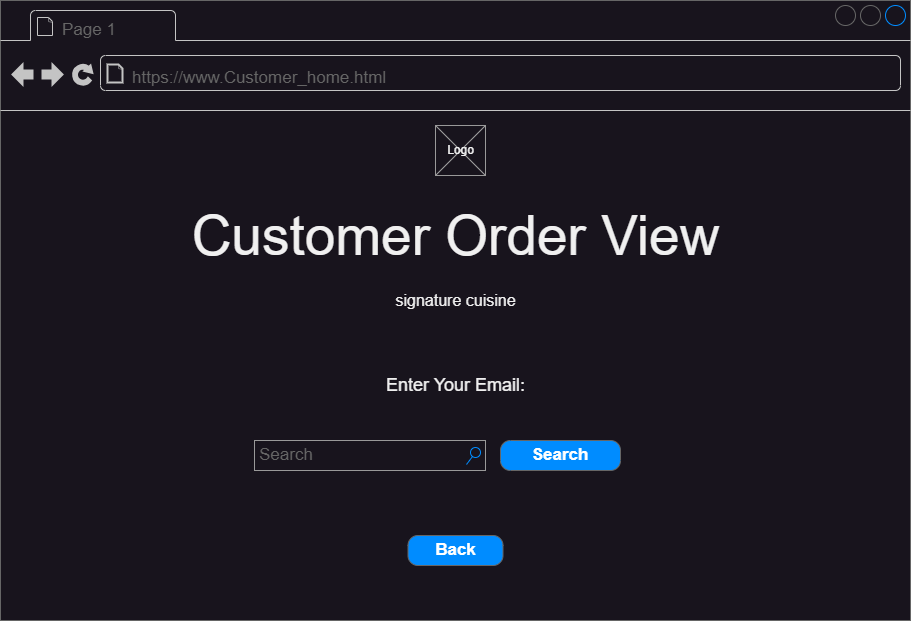

The diagram above was exported from draw.io. Its source (the exported page's mxGraphModel, read from the mxfile embedded in the PNG):
<mxGraphModel dx="1674" dy="836" grid="1" gridSize="10" guides="1" tooltips="1" connect="1" arrows="1" fold="1" page="1" pageScale="1" pageWidth="827" pageHeight="1169" math="0" shadow="0">
  <root>
    <mxCell id="0" />
    <mxCell id="1" parent="0" />
    <mxCell id="8R2meNSlnnWfXJwPKQnz-1" value="" style="strokeWidth=1;shadow=0;dashed=0;align=center;html=1;shape=mxgraph.mockup.containers.browserWindow;rSize=0;strokeColor=#666666;strokeColor2=#008cff;strokeColor3=#c4c4c4;mainText=,;recursiveResize=0;container=0;" vertex="1" parent="1">
      <mxGeometry x="50" y="115" width="910" height="620" as="geometry" />
    </mxCell>
    <mxCell id="8R2meNSlnnWfXJwPKQnz-2" value="Page 1" style="strokeWidth=1;shadow=0;dashed=0;align=center;html=1;shape=mxgraph.mockup.containers.anchor;fontSize=17;fontColor=#666666;align=left;whiteSpace=wrap;" vertex="1" parent="1">
      <mxGeometry x="110" y="132" width="110" height="26" as="geometry" />
    </mxCell>
    <mxCell id="8R2meNSlnnWfXJwPKQnz-3" value="https://www.Customer_home.html" style="strokeWidth=1;shadow=0;dashed=0;align=center;html=1;shape=mxgraph.mockup.containers.anchor;rSize=0;fontSize=17;fontColor=#666666;align=left;" vertex="1" parent="1">
      <mxGeometry x="180" y="180" width="250" height="26" as="geometry" />
    </mxCell>
    <mxCell id="8R2meNSlnnWfXJwPKQnz-88" value="" style="group" vertex="1" connectable="0" parent="1">
      <mxGeometry x="485" y="240" width="50" height="50" as="geometry" />
    </mxCell>
    <mxCell id="8R2meNSlnnWfXJwPKQnz-86" value="" style="verticalLabelPosition=bottom;shadow=0;dashed=0;align=center;html=1;verticalAlign=top;strokeWidth=1;shape=mxgraph.mockup.graphics.simpleIcon;strokeColor=#999999;" vertex="1" parent="8R2meNSlnnWfXJwPKQnz-88">
      <mxGeometry width="50" height="50" as="geometry" />
    </mxCell>
    <mxCell id="8R2meNSlnnWfXJwPKQnz-87" value="Logo" style="text;html=1;align=center;verticalAlign=middle;resizable=0;points=[];autosize=1;strokeColor=none;fillColor=none;" vertex="1" parent="8R2meNSlnnWfXJwPKQnz-88">
      <mxGeometry y="10" width="50" height="30" as="geometry" />
    </mxCell>
    <mxCell id="8R2meNSlnnWfXJwPKQnz-89" value="&lt;font style=&quot;font-size: 55px;&quot;&gt;Customer Order View&lt;/font&gt;" style="text;html=1;align=center;verticalAlign=middle;resizable=0;points=[];autosize=1;strokeColor=none;fillColor=none;" vertex="1" parent="1">
      <mxGeometry x="230" y="310" width="550" height="80" as="geometry" />
    </mxCell>
    <mxCell id="8R2meNSlnnWfXJwPKQnz-146" value="&lt;font size=&quot;3&quot;&gt;signature cuisine&lt;/font&gt;" style="text;html=1;align=center;verticalAlign=middle;resizable=0;points=[];autosize=1;strokeColor=none;fillColor=none;" vertex="1" parent="1">
      <mxGeometry x="435" y="400" width="140" height="30" as="geometry" />
    </mxCell>
    <mxCell id="8R2meNSlnnWfXJwPKQnz-171" value="&lt;font style=&quot;font-size: 18px;&quot;&gt;Enter Your Email:&lt;/font&gt;" style="text;html=1;align=center;verticalAlign=middle;resizable=0;points=[];autosize=1;strokeColor=none;fillColor=none;" vertex="1" parent="1">
      <mxGeometry x="425" y="480" width="160" height="40" as="geometry" />
    </mxCell>
    <mxCell id="8R2meNSlnnWfXJwPKQnz-172" value="Search" style="strokeWidth=1;shadow=0;dashed=0;align=center;html=1;shape=mxgraph.mockup.forms.searchBox;strokeColor=#999999;mainText=;strokeColor2=#008cff;fontColor=#666666;fontSize=17;align=left;spacingLeft=3;whiteSpace=wrap;" vertex="1" parent="1">
      <mxGeometry x="304" y="555" width="231" height="30" as="geometry" />
    </mxCell>
    <mxCell id="8R2meNSlnnWfXJwPKQnz-173" value="Search" style="strokeWidth=1;shadow=0;dashed=0;align=center;html=1;shape=mxgraph.mockup.buttons.button;strokeColor=#666666;fontColor=#ffffff;mainText=;buttonStyle=round;fontSize=17;fontStyle=1;fillColor=#008cff;whiteSpace=wrap;" vertex="1" parent="1">
      <mxGeometry x="550" y="555" width="120" height="30" as="geometry" />
    </mxCell>
    <mxCell id="8R2meNSlnnWfXJwPKQnz-174" value="Back" style="strokeWidth=1;shadow=0;dashed=0;align=center;html=1;shape=mxgraph.mockup.buttons.button;strokeColor=#666666;fontColor=#ffffff;mainText=;buttonStyle=round;fontSize=17;fontStyle=1;fillColor=#008cff;whiteSpace=wrap;" vertex="1" parent="1">
      <mxGeometry x="457.5" y="650" width="95" height="30" as="geometry" />
    </mxCell>
  </root>
</mxGraphModel>